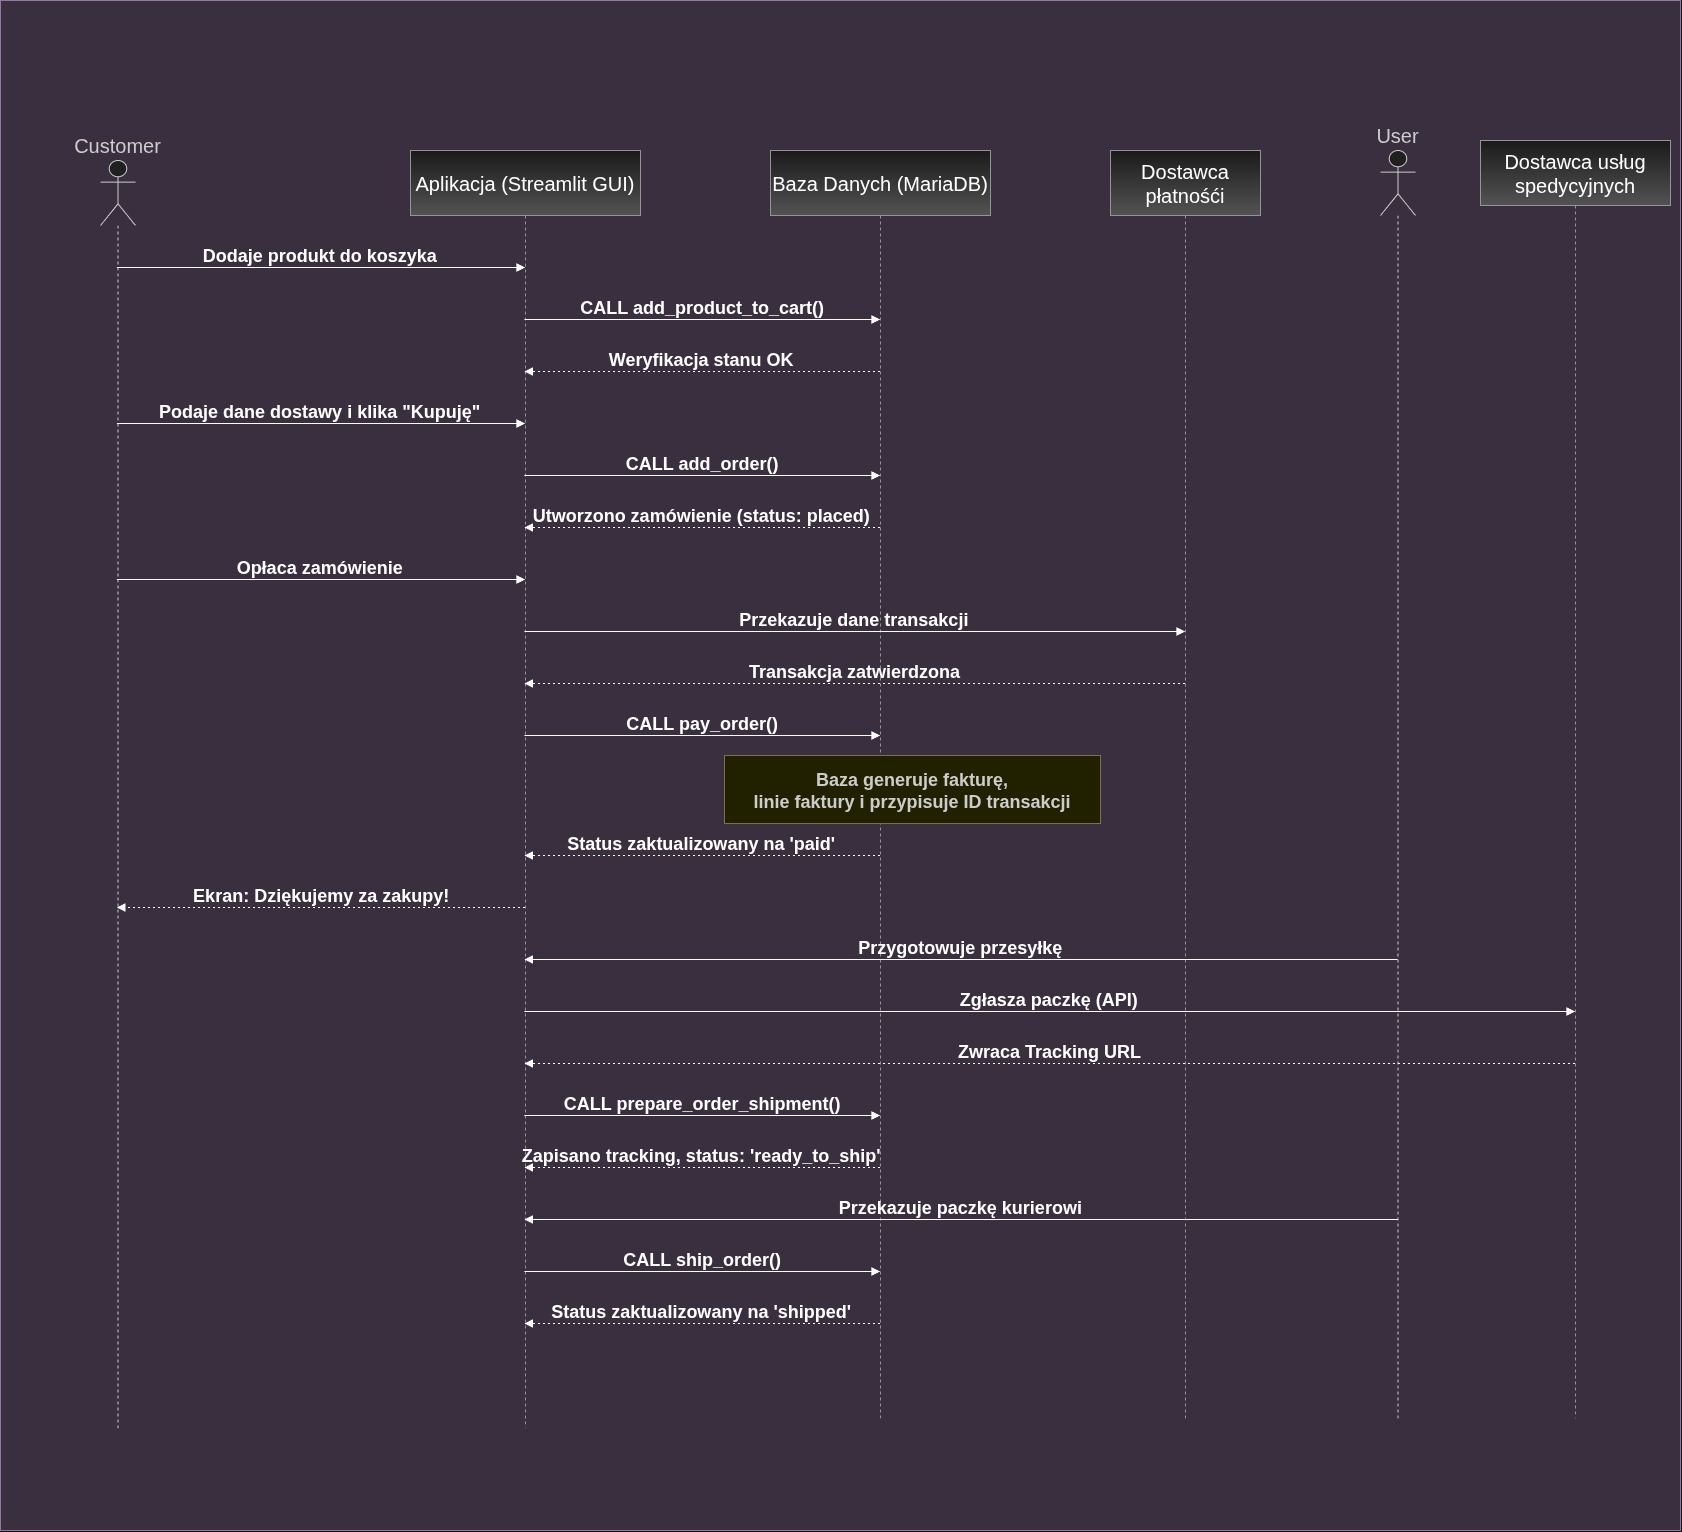

The diagram above was exported from draw.io. Its source (the exported page's mxGraphModel, read from the mxfile embedded in the PNG):
<mxGraphModel dx="3207" dy="2470" grid="1" gridSize="10" guides="1" tooltips="1" connect="1" arrows="1" fold="1" page="1" pageScale="1" pageWidth="850" pageHeight="1100" math="0" shadow="0">
  <root>
    <mxCell id="0" />
    <mxCell id="1" parent="0" />
    <mxCell id="E4g0dJRSFnl0ox0HwQXj-2" parent="1" style="rounded=0;whiteSpace=wrap;html=1;fontSize=16;fillColor=#e1d5e7;strokeColor=#9673a6;" value="" vertex="1">
      <mxGeometry height="1530" width="1680" x="-80" y="-140" as="geometry" />
    </mxCell>
    <mxCell id="E4g0dJRSFnl0ox0HwQXj-3" parent="1" style="shape=umlLifeline;perimeter=lifelinePerimeter;whiteSpace=wrap;container=1;dropTarget=0;collapsible=0;recursiveResize=0;outlineConnect=0;portConstraint=eastwest;newEdgeStyle={&quot;edgeStyle&quot;:&quot;elbowEdgeStyle&quot;,&quot;elbow&quot;:&quot;vertical&quot;,&quot;curved&quot;:0,&quot;rounded&quot;:0};participant=umlActor;verticalAlign=bottom;labelPosition=center;verticalLabelPosition=top;align=center;size=65;fillColor=light-dark(#eeeeee,#1f2020);strokeColor=light-dark(#999999,#cccccc);fontColor=light-dark(#333333,#cccccc);fontSize=20;" value="Customer" vertex="1">
      <mxGeometry height="1268" width="35" x="20" y="20" as="geometry" />
    </mxCell>
    <mxCell id="E4g0dJRSFnl0ox0HwQXj-4" parent="1" style="shape=umlLifeline;perimeter=lifelinePerimeter;whiteSpace=wrap;container=1;dropTarget=0;collapsible=0;recursiveResize=0;outlineConnect=0;portConstraint=eastwest;newEdgeStyle={&quot;edgeStyle&quot;:&quot;elbowEdgeStyle&quot;,&quot;elbow&quot;:&quot;vertical&quot;,&quot;curved&quot;:0,&quot;rounded&quot;:0};size=65;fillColor=#f5f5f5;strokeColor=#666666;gradientColor=#b3b3b3;fontSize=20;" value="Aplikacja (Streamlit GUI)" vertex="1">
      <mxGeometry height="1278" width="230" x="330" y="10" as="geometry" />
    </mxCell>
    <mxCell id="E4g0dJRSFnl0ox0HwQXj-5" parent="1" style="shape=umlLifeline;perimeter=lifelinePerimeter;whiteSpace=wrap;container=1;dropTarget=0;collapsible=0;recursiveResize=0;outlineConnect=0;portConstraint=eastwest;newEdgeStyle={&quot;edgeStyle&quot;:&quot;elbowEdgeStyle&quot;,&quot;elbow&quot;:&quot;vertical&quot;,&quot;curved&quot;:0,&quot;rounded&quot;:0};size=65;fillColor=#f5f5f5;strokeColor=#666666;gradientColor=#b3b3b3;fontSize=20;" value="Baza Danych (MariaDB)" vertex="1">
      <mxGeometry height="1268" width="220" x="690" y="10" as="geometry" />
    </mxCell>
    <mxCell id="E4g0dJRSFnl0ox0HwQXj-6" parent="1" style="shape=umlLifeline;perimeter=lifelinePerimeter;whiteSpace=wrap;container=1;dropTarget=0;collapsible=0;recursiveResize=0;outlineConnect=0;portConstraint=eastwest;newEdgeStyle={&quot;edgeStyle&quot;:&quot;elbowEdgeStyle&quot;,&quot;elbow&quot;:&quot;vertical&quot;,&quot;curved&quot;:0,&quot;rounded&quot;:0};size=65;fillColor=#f5f5f5;strokeColor=#666666;gradientColor=#b3b3b3;fontSize=20;" value="Dostawca płatnośći" vertex="1">
      <mxGeometry height="1268" width="150" x="1030" y="10" as="geometry" />
    </mxCell>
    <mxCell id="E4g0dJRSFnl0ox0HwQXj-7" parent="1" style="shape=umlLifeline;perimeter=lifelinePerimeter;whiteSpace=wrap;container=1;dropTarget=0;collapsible=0;recursiveResize=0;outlineConnect=0;portConstraint=eastwest;newEdgeStyle={&quot;edgeStyle&quot;:&quot;elbowEdgeStyle&quot;,&quot;elbow&quot;:&quot;vertical&quot;,&quot;curved&quot;:0,&quot;rounded&quot;:0};participant=umlActor;verticalAlign=bottom;labelPosition=center;verticalLabelPosition=top;align=center;size=65;fillColor=light-dark(#eeeeee,#1f2020);strokeColor=light-dark(#999999,#cccccc);fontColor=light-dark(#333333,#cccccc);fontSize=20;" value="User" vertex="1">
      <mxGeometry height="1268" width="35" x="1300" y="10" as="geometry" />
    </mxCell>
    <mxCell id="E4g0dJRSFnl0ox0HwQXj-8" parent="1" style="shape=umlLifeline;perimeter=lifelinePerimeter;whiteSpace=wrap;container=1;dropTarget=0;collapsible=0;recursiveResize=0;outlineConnect=0;portConstraint=eastwest;newEdgeStyle={&quot;edgeStyle&quot;:&quot;elbowEdgeStyle&quot;,&quot;elbow&quot;:&quot;vertical&quot;,&quot;curved&quot;:0,&quot;rounded&quot;:0};size=65;fillColor=#f5f5f5;strokeColor=#666666;gradientColor=#b3b3b3;fontSize=20;" value="Dostawca usług spedycyjnych" vertex="1">
      <mxGeometry height="1278" width="190" x="1400" as="geometry" />
    </mxCell>
    <mxCell id="E4g0dJRSFnl0ox0HwQXj-9" edge="1" parent="1" source="E4g0dJRSFnl0ox0HwQXj-3" style="verticalAlign=bottom;edgeStyle=elbowEdgeStyle;elbow=horizontal;curved=0;rounded=0;endArrow=block;fontSize=18;labelBackgroundColor=none;fontStyle=1" target="E4g0dJRSFnl0ox0HwQXj-4" value="Dodaje produkt do koszyka">
      <mxGeometry relative="1" as="geometry">
        <Array as="points">
          <mxPoint x="269" y="127" />
        </Array>
      </mxGeometry>
    </mxCell>
    <mxCell id="E4g0dJRSFnl0ox0HwQXj-10" edge="1" parent="1" source="E4g0dJRSFnl0ox0HwQXj-4" style="verticalAlign=bottom;edgeStyle=elbowEdgeStyle;elbow=horizontal;curved=0;rounded=0;endArrow=block;fontSize=18;fontStyle=1;labelBackgroundColor=none;" target="E4g0dJRSFnl0ox0HwQXj-5" value="CALL add_product_to_cart()">
      <mxGeometry relative="1" as="geometry">
        <Array as="points">
          <mxPoint x="612" y="179" />
        </Array>
      </mxGeometry>
    </mxCell>
    <mxCell id="E4g0dJRSFnl0ox0HwQXj-11" edge="1" parent="1" source="E4g0dJRSFnl0ox0HwQXj-5" style="verticalAlign=bottom;edgeStyle=elbowEdgeStyle;elbow=vertical;curved=0;rounded=0;dashed=1;dashPattern=2 3;endArrow=block;fontSize=18;fontStyle=1;labelBackgroundColor=none;" target="E4g0dJRSFnl0ox0HwQXj-4" value="Weryfikacja stanu OK">
      <mxGeometry relative="1" as="geometry">
        <Array as="points">
          <mxPoint x="615" y="231" />
        </Array>
      </mxGeometry>
    </mxCell>
    <mxCell id="E4g0dJRSFnl0ox0HwQXj-12" edge="1" parent="1" source="E4g0dJRSFnl0ox0HwQXj-3" style="verticalAlign=bottom;edgeStyle=elbowEdgeStyle;elbow=vertical;curved=0;rounded=0;endArrow=block;fontSize=18;fontStyle=1;labelBackgroundColor=none;" target="E4g0dJRSFnl0ox0HwQXj-4" value="Podaje dane dostawy i klika &quot;Kupuję&quot;">
      <mxGeometry relative="1" as="geometry">
        <Array as="points">
          <mxPoint x="269" y="283" />
        </Array>
      </mxGeometry>
    </mxCell>
    <mxCell id="E4g0dJRSFnl0ox0HwQXj-13" edge="1" parent="1" source="E4g0dJRSFnl0ox0HwQXj-4" style="verticalAlign=bottom;edgeStyle=elbowEdgeStyle;elbow=vertical;curved=0;rounded=0;endArrow=block;fontSize=18;fontStyle=1;labelBackgroundColor=none;" target="E4g0dJRSFnl0ox0HwQXj-5" value="CALL add_order()">
      <mxGeometry relative="1" as="geometry">
        <Array as="points">
          <mxPoint x="612" y="335" />
        </Array>
      </mxGeometry>
    </mxCell>
    <mxCell id="E4g0dJRSFnl0ox0HwQXj-14" edge="1" parent="1" source="E4g0dJRSFnl0ox0HwQXj-5" style="verticalAlign=bottom;edgeStyle=elbowEdgeStyle;elbow=vertical;curved=0;rounded=0;dashed=1;dashPattern=2 3;endArrow=block;fontSize=18;fontStyle=1;labelBackgroundColor=none;" target="E4g0dJRSFnl0ox0HwQXj-4" value="Utworzono zamówienie (status: placed)">
      <mxGeometry relative="1" as="geometry">
        <Array as="points">
          <mxPoint x="615" y="387" />
        </Array>
      </mxGeometry>
    </mxCell>
    <mxCell id="E4g0dJRSFnl0ox0HwQXj-15" edge="1" parent="1" source="E4g0dJRSFnl0ox0HwQXj-3" style="verticalAlign=bottom;edgeStyle=elbowEdgeStyle;elbow=vertical;curved=0;rounded=0;endArrow=block;fontSize=18;fontStyle=1;labelBackgroundColor=none;" target="E4g0dJRSFnl0ox0HwQXj-4" value="Opłaca zamówienie">
      <mxGeometry relative="1" as="geometry">
        <Array as="points">
          <mxPoint x="269" y="439" />
        </Array>
      </mxGeometry>
    </mxCell>
    <mxCell id="E4g0dJRSFnl0ox0HwQXj-16" edge="1" parent="1" source="E4g0dJRSFnl0ox0HwQXj-4" style="verticalAlign=bottom;edgeStyle=elbowEdgeStyle;elbow=vertical;curved=0;rounded=0;endArrow=block;fontSize=18;fontStyle=1;labelBackgroundColor=none;" target="E4g0dJRSFnl0ox0HwQXj-6" value="Przekazuje dane transakcji">
      <mxGeometry relative="1" as="geometry">
        <Array as="points">
          <mxPoint x="721" y="491" />
        </Array>
      </mxGeometry>
    </mxCell>
    <mxCell id="E4g0dJRSFnl0ox0HwQXj-17" edge="1" parent="1" source="E4g0dJRSFnl0ox0HwQXj-6" style="verticalAlign=bottom;edgeStyle=elbowEdgeStyle;elbow=vertical;curved=0;rounded=0;dashed=1;dashPattern=2 3;endArrow=block;fontSize=18;fontStyle=1;labelBackgroundColor=none;" target="E4g0dJRSFnl0ox0HwQXj-4" value="Transakcja zatwierdzona">
      <mxGeometry relative="1" as="geometry">
        <Array as="points">
          <mxPoint x="724" y="543" />
        </Array>
      </mxGeometry>
    </mxCell>
    <mxCell id="E4g0dJRSFnl0ox0HwQXj-18" edge="1" parent="1" source="E4g0dJRSFnl0ox0HwQXj-4" style="verticalAlign=bottom;edgeStyle=elbowEdgeStyle;elbow=vertical;curved=0;rounded=0;endArrow=block;fontSize=18;fontStyle=1;labelBackgroundColor=none;" target="E4g0dJRSFnl0ox0HwQXj-5" value="CALL pay_order()">
      <mxGeometry relative="1" as="geometry">
        <Array as="points">
          <mxPoint x="612" y="595" />
        </Array>
      </mxGeometry>
    </mxCell>
    <mxCell id="E4g0dJRSFnl0ox0HwQXj-19" edge="1" parent="1" source="E4g0dJRSFnl0ox0HwQXj-5" style="verticalAlign=bottom;edgeStyle=elbowEdgeStyle;elbow=vertical;curved=0;rounded=0;dashed=1;dashPattern=2 3;endArrow=block;fontSize=18;fontStyle=1;labelBackgroundColor=none;" target="E4g0dJRSFnl0ox0HwQXj-4" value="Status zaktualizowany na 'paid'">
      <mxGeometry relative="1" as="geometry">
        <Array as="points">
          <mxPoint x="615" y="715" />
        </Array>
      </mxGeometry>
    </mxCell>
    <mxCell id="E4g0dJRSFnl0ox0HwQXj-20" edge="1" parent="1" source="E4g0dJRSFnl0ox0HwQXj-4" style="verticalAlign=bottom;edgeStyle=elbowEdgeStyle;elbow=vertical;curved=0;rounded=0;dashed=1;dashPattern=2 3;endArrow=block;fontSize=18;fontStyle=1;labelBackgroundColor=none;" target="E4g0dJRSFnl0ox0HwQXj-3" value="Ekran: Dziękujemy za zakupy!">
      <mxGeometry relative="1" as="geometry">
        <Array as="points">
          <mxPoint x="272" y="767" />
        </Array>
      </mxGeometry>
    </mxCell>
    <mxCell id="E4g0dJRSFnl0ox0HwQXj-21" edge="1" parent="1" source="E4g0dJRSFnl0ox0HwQXj-7" style="verticalAlign=bottom;edgeStyle=elbowEdgeStyle;elbow=vertical;curved=0;rounded=0;endArrow=block;fontSize=18;fontStyle=1;labelBackgroundColor=none;" target="E4g0dJRSFnl0ox0HwQXj-4" value="Przygotowuje przesyłkę">
      <mxGeometry relative="1" as="geometry">
        <Array as="points">
          <mxPoint x="825" y="819" />
        </Array>
      </mxGeometry>
    </mxCell>
    <mxCell id="E4g0dJRSFnl0ox0HwQXj-22" edge="1" parent="1" source="E4g0dJRSFnl0ox0HwQXj-4" style="verticalAlign=bottom;edgeStyle=elbowEdgeStyle;elbow=vertical;curved=0;rounded=0;endArrow=block;fontSize=18;fontStyle=1;labelBackgroundColor=none;" target="E4g0dJRSFnl0ox0HwQXj-8" value="Zgłasza paczkę (API)">
      <mxGeometry relative="1" as="geometry">
        <Array as="points">
          <mxPoint x="923" y="871" />
        </Array>
      </mxGeometry>
    </mxCell>
    <mxCell id="E4g0dJRSFnl0ox0HwQXj-23" edge="1" parent="1" source="E4g0dJRSFnl0ox0HwQXj-8" style="verticalAlign=bottom;edgeStyle=elbowEdgeStyle;elbow=vertical;curved=0;rounded=0;dashed=1;dashPattern=2 3;endArrow=block;fontSize=18;fontStyle=1;labelBackgroundColor=none;" target="E4g0dJRSFnl0ox0HwQXj-4" value="Zwraca Tracking URL">
      <mxGeometry relative="1" as="geometry">
        <Array as="points">
          <mxPoint x="926" y="923" />
        </Array>
      </mxGeometry>
    </mxCell>
    <mxCell id="E4g0dJRSFnl0ox0HwQXj-24" edge="1" parent="1" source="E4g0dJRSFnl0ox0HwQXj-4" style="verticalAlign=bottom;edgeStyle=elbowEdgeStyle;elbow=vertical;curved=0;rounded=0;endArrow=block;fontSize=18;fontStyle=1;labelBackgroundColor=none;" target="E4g0dJRSFnl0ox0HwQXj-5" value="CALL prepare_order_shipment()">
      <mxGeometry relative="1" as="geometry">
        <Array as="points">
          <mxPoint x="612" y="975" />
        </Array>
      </mxGeometry>
    </mxCell>
    <mxCell id="E4g0dJRSFnl0ox0HwQXj-25" edge="1" parent="1" source="E4g0dJRSFnl0ox0HwQXj-5" style="verticalAlign=bottom;edgeStyle=elbowEdgeStyle;elbow=vertical;curved=0;rounded=0;dashed=1;dashPattern=2 3;endArrow=block;fontSize=18;fontStyle=1;labelBackgroundColor=none;" target="E4g0dJRSFnl0ox0HwQXj-4" value="Zapisano tracking, status: 'ready_to_ship'">
      <mxGeometry relative="1" as="geometry">
        <Array as="points">
          <mxPoint x="615" y="1027" />
        </Array>
      </mxGeometry>
    </mxCell>
    <mxCell id="E4g0dJRSFnl0ox0HwQXj-26" edge="1" parent="1" source="E4g0dJRSFnl0ox0HwQXj-7" style="verticalAlign=bottom;edgeStyle=elbowEdgeStyle;elbow=vertical;curved=0;rounded=0;endArrow=block;fontSize=18;fontStyle=1;labelBackgroundColor=none;" target="E4g0dJRSFnl0ox0HwQXj-4" value="Przekazuje paczkę kurierowi">
      <mxGeometry relative="1" as="geometry">
        <Array as="points">
          <mxPoint x="825" y="1079" />
        </Array>
      </mxGeometry>
    </mxCell>
    <mxCell id="E4g0dJRSFnl0ox0HwQXj-27" edge="1" parent="1" source="E4g0dJRSFnl0ox0HwQXj-4" style="verticalAlign=bottom;edgeStyle=elbowEdgeStyle;elbow=vertical;curved=0;rounded=0;endArrow=block;fontSize=18;fontStyle=1;labelBackgroundColor=none;" target="E4g0dJRSFnl0ox0HwQXj-5" value="CALL ship_order()">
      <mxGeometry relative="1" as="geometry">
        <Array as="points">
          <mxPoint x="612" y="1131" />
        </Array>
      </mxGeometry>
    </mxCell>
    <mxCell id="E4g0dJRSFnl0ox0HwQXj-28" edge="1" parent="1" source="E4g0dJRSFnl0ox0HwQXj-5" style="verticalAlign=bottom;edgeStyle=elbowEdgeStyle;elbow=vertical;curved=0;rounded=0;dashed=1;dashPattern=2 3;endArrow=block;fontSize=18;fontStyle=1;labelBackgroundColor=none;" target="E4g0dJRSFnl0ox0HwQXj-4" value="Status zaktualizowany na 'shipped'">
      <mxGeometry relative="1" as="geometry">
        <Array as="points">
          <mxPoint x="615" y="1183" />
        </Array>
      </mxGeometry>
    </mxCell>
    <mxCell id="E4g0dJRSFnl0ox0HwQXj-29" parent="1" style="fillColor=#ffff88;strokeColor=#9E916F;fontColor=light-dark(#333333,#cccccc);fontSize=18;fontStyle=1;labelBackgroundColor=none;" value="Baza generuje fakturę,&#10;linie faktury i przypisuje ID transakcji" vertex="1">
      <mxGeometry height="68" width="376" x="644" y="615" as="geometry" />
    </mxCell>
  </root>
</mxGraphModel>